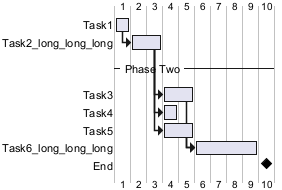

The diagram above was rendered by PlantUML. Its source (embedded in the PNG):
@startgantt
Label on first column and right aligned
[Task1] requires 1 days
then [Task2_long_long_long] as [T2] requires 2 days
-- Phase Two --
then [Task3] as [T3] requires 2 days
[Task4] as [T4] requires 1 day
[Task5] as [T5] requires 2 days
[T2] -> [T4]
[T2] -> [T5]
[Task6_long_long_long] as [T6] requires 4 days
[T3] -> [T6]
[T5] -> [T6]
[End] happens 1 day after [T6]'s end
@endgantt